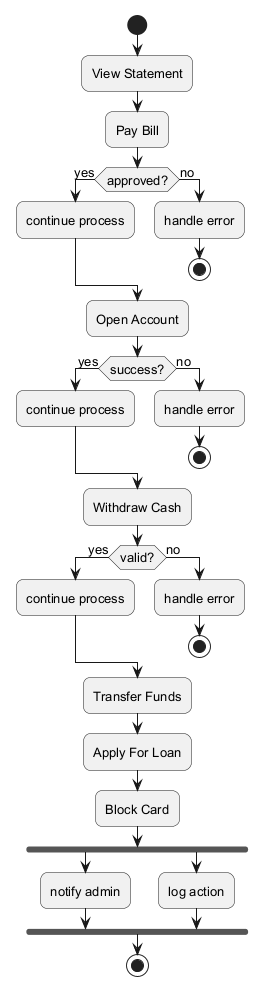

The diagram above was rendered by PlantUML. Its source (embedded in the PNG):
@startuml
skinparam backgroundColor #FFFFFF
skinparam roundCorner 15
skinparam defaultFontSize 13
start
:View Statement;
:Pay Bill;
if (approved?) then (yes)
:continue process;
else (no)
:handle error;
stop
endif
:Open Account;
if (success?) then (yes)
:continue process;
else (no)
:handle error;
stop
endif
:Withdraw Cash;
if (valid?) then (yes)
:continue process;
else (no)
:handle error;
stop
endif
:Transfer Funds;
:Apply For Loan;
:Block Card;
fork
:notify admin;
fork again
:log action;
end fork
stop
@enduml